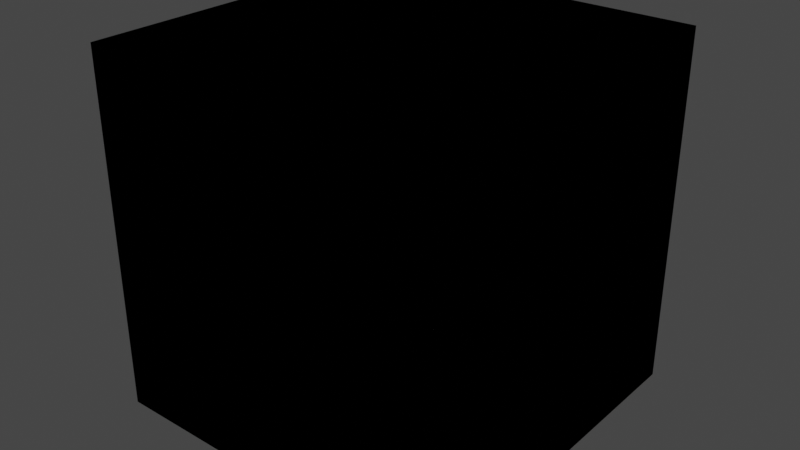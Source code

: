 # Source: library.blend  (saved by Blender 3.1.7; exported with 4.5.12 LTS)
import bpy
from mathutils import Matrix  # noqa: F401  (used for matrix-valued properties, if any)

bpy.ops.wm.read_factory_settings(use_empty=True)
scene = bpy.context.scene
scene.name = 'Scene'

# ---- collections
col_collection = bpy.data.collections.new('Collection'); scene.collection.children.link(col_collection)

# ---- world
world_world = bpy.data.worlds.new('World'); scene.world = world_world
world_world.use_nodes = True; world_world.node_tree.nodes.clear()
_N = world_world.node_tree.nodes; _L = world_world.node_tree.links
n0 = _N.new('ShaderNodeOutputWorld'); n0.name = 'World Output'; n0.location = (300, 300)
n1 = _N.new('ShaderNodeBackground'); n1.name = 'Background'; n1.location = (10, 300)
n1.inputs[0].default_value = (0.05088, 0.05088, 0.05088, 1.0)
_L.new(n1.outputs[0], n0.inputs[0])
n0.is_active_output = True
world_world.color = (0.05088, 0.05088, 0.05088)
world_world.use_sun_shadow = False
world_world.sun_shadow_jitter_overblur = 0.0

# ---- meshes
me_cube_001 = bpy.data.meshes.new('Cube.001')
me_cube_001.from_pydata([(-1.0, -1.0, -1.0), (-1.0, -1.0, 1.0), (-1.0, 1.0, -1.0), (-1.0, 1.0, 1.0), (1.0, -1.0, -1.0), (1.0, -1.0, 1.0), (1.0, 1.0, -1.0), (1.0, 1.0, 1.0)], [], [(0, 1, 3, 2), (2, 3, 7, 6), (6, 7, 5, 4), (4, 5, 1, 0), (2, 6, 4, 0), (7, 3, 1, 5)])
_uv = me_cube_001.uv_layers.new(name='UVMap')
_uv.uv.foreach_set('vector', [0.375, 0.0, 0.625, 0.0, 0.625, 0.25, 0.375, 0.25, 0.375, 0.25, 0.625, 0.25, 0.625, 0.5, 0.375, 0.5, 0.375, 0.5, 0.625, 0.5, 0.625, 0.75, 0.375, 0.75, 0.375, 0.75, 0.625, 0.75, 0.625, 1.0, 0.375, 1.0, 0.125, 0.5, 0.375, 0.5, 0.375, 0.75, 0.125, 0.75, 0.625, 0.5, 0.875, 0.5, 0.875, 0.75, 0.625, 0.75])
me_cube_001.use_remesh_fix_poles = True
me_cube_001.use_remesh_preserve_attributes = False
me_cube_001.update()
me_cube_002 = bpy.data.meshes.new('Cube.002')
me_cube_002.from_pydata([(-1.0, -1.0, -1.0), (-1.0, -1.0, 1.0), (-1.0, 1.0, -1.0), (-1.0, 1.0, 1.0), (1.0, -1.0, -1.0), (1.0, -1.0, 1.0), (1.0, 1.0, -1.0), (1.0, 1.0, 1.0)], [], [(0, 1, 3, 2), (2, 3, 7, 6), (6, 7, 5, 4), (4, 5, 1, 0), (2, 6, 4, 0), (7, 3, 1, 5)])
_uv = me_cube_002.uv_layers.new(name='UVMap')
_uv.uv.foreach_set('vector', [0.375, 0.0, 0.625, 0.0, 0.625, 0.25, 0.375, 0.25, 0.375, 0.25, 0.625, 0.25, 0.625, 0.5, 0.375, 0.5, 0.375, 0.5, 0.625, 0.5, 0.625, 0.75, 0.375, 0.75, 0.375, 0.75, 0.625, 0.75, 0.625, 1.0, 0.375, 1.0, 0.125, 0.5, 0.375, 0.5, 0.375, 0.75, 0.125, 0.75, 0.625, 0.5, 0.875, 0.5, 0.875, 0.75, 0.625, 0.75])
me_cube_002.use_remesh_fix_poles = True
me_cube_002.use_remesh_preserve_attributes = False
me_cube_002.update()
me_cube_003 = bpy.data.meshes.new('Cube.003')
me_cube_003.from_pydata([(-1.0, -1.0, -1.0), (-1.0, -1.0, 1.0), (-1.0, 1.0, -1.0), (-1.0, 1.0, 1.0), (1.0, -1.0, -1.0), (1.0, -1.0, 1.0), (1.0, 1.0, -1.0), (1.0, 1.0, 1.0)], [], [(0, 1, 3, 2), (2, 3, 7, 6), (6, 7, 5, 4), (4, 5, 1, 0), (2, 6, 4, 0), (7, 3, 1, 5)])
_uv = me_cube_003.uv_layers.new(name='UVMap')
_uv.uv.foreach_set('vector', [0.375, 0.0, 0.625, 0.0, 0.625, 0.25, 0.375, 0.25, 0.375, 0.25, 0.625, 0.25, 0.625, 0.5, 0.375, 0.5, 0.375, 0.5, 0.625, 0.5, 0.625, 0.75, 0.375, 0.75, 0.375, 0.75, 0.625, 0.75, 0.625, 1.0, 0.375, 1.0, 0.125, 0.5, 0.375, 0.5, 0.375, 0.75, 0.125, 0.75, 0.625, 0.5, 0.875, 0.5, 0.875, 0.75, 0.625, 0.75])
me_cube_003.use_remesh_fix_poles = True
me_cube_003.use_remesh_preserve_attributes = False
me_cube_003.update()
me_cube_004 = bpy.data.meshes.new('Cube.004')
me_cube_004.from_pydata([(-1.0, -1.0, -1.0), (-1.0, -1.0, 1.0), (-1.0, 1.0, -1.0), (-1.0, 1.0, 1.0), (1.0, -1.0, -1.0), (1.0, -1.0, 1.0), (1.0, 1.0, -1.0), (1.0, 1.0, 1.0)], [], [(0, 1, 3, 2), (2, 3, 7, 6), (6, 7, 5, 4), (4, 5, 1, 0), (2, 6, 4, 0), (7, 3, 1, 5)])
_uv = me_cube_004.uv_layers.new(name='UVMap')
_uv.uv.foreach_set('vector', [0.375, 0.0, 0.625, 0.0, 0.625, 0.25, 0.375, 0.25, 0.375, 0.25, 0.625, 0.25, 0.625, 0.5, 0.375, 0.5, 0.375, 0.5, 0.625, 0.5, 0.625, 0.75, 0.375, 0.75, 0.375, 0.75, 0.625, 0.75, 0.625, 1.0, 0.375, 1.0, 0.125, 0.5, 0.375, 0.5, 0.375, 0.75, 0.125, 0.75, 0.625, 0.5, 0.875, 0.5, 0.875, 0.75, 0.625, 0.75])
me_cube_004.use_remesh_fix_poles = True
me_cube_004.use_remesh_preserve_attributes = False
me_cube_004.update()

# ---- objects
ob_refrigerator = bpy.data.objects.new('Refrigerator', me_cube_001)
ob_range = bpy.data.objects.new('Range', me_cube_002)
ob_tall_1_door = bpy.data.objects.new('Tall 1 Door', me_cube_003)
ob_dishwasher = bpy.data.objects.new('Dishwasher', me_cube_004)

# ---- transforms, parenting, visibility, modifiers, constraints
ob_refrigerator.location = (0.0, 0.0, 0.0)
ob_range.location = (0.0, 0.0, 0.0)
ob_tall_1_door.location = (0.0, 0.0, 0.0)
ob_dishwasher.location = (0.0, 0.0, 0.0)

# ---- collection membership
col_collection.objects.link(ob_refrigerator)
col_collection.objects.link(ob_range)
col_collection.objects.link(ob_tall_1_door)
col_collection.objects.link(ob_dishwasher)

# ---- scene / render settings (as saved in the file)
scene.frame_start = 1; scene.frame_end = 250; scene.frame_set(1)
scene.render.engine = 'BLENDER_EEVEE_NEXT'
scene.cycles.sampling_pattern = 'TABULATED_SOBOL'
scene.cycles.use_light_tree = False
scene.view_settings.view_transform = 'Filmic'
bpy.context.view_layer.update()

# ---- added for rendering (the .blend has no active camera and no usable light): camera, sun
cam_auto = bpy.data.cameras.new('AutoCamera')
cam_auto.lens = 50.0
cam_auto.sensor_width = 36.0
cam_auto.clip_end = 1000.0
ob_auto_camera = bpy.data.objects.new('AutoCamera', cam_auto)
scene.collection.objects.link(ob_auto_camera)
ob_auto_camera.location = (3.20507, -3.84609, 2.56406)
ob_auto_camera.rotation_euler = (1.09748, -7.21219e-08, 0.694738)
scene.camera = ob_auto_camera
light_auto_sun = bpy.data.lights.new('AutoSun', 'SUN')
light_auto_sun.energy = 3.0
light_auto_sun.angle = 0.0523599
ob_auto_sun = bpy.data.objects.new('AutoSun', light_auto_sun)
scene.collection.objects.link(ob_auto_sun)
ob_auto_sun.rotation_euler = (0.872665, 0.174533, 0.523599)
bpy.context.view_layer.update()
